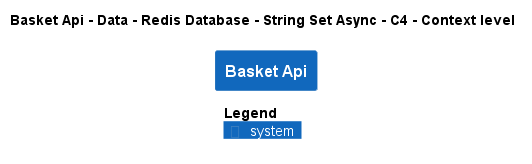

The diagram above was rendered by PlantUML. Its source (embedded in the PNG):
@startuml
!pragma layout smetana
!include ..\..\..\..\..\..\..\..\.c4s\C4_Context.puml

AddElementTag("state:new", $bgColor=green, $fontColor=#ffffff, $borderColor=green, $shadowing="False")
AddElementTag("state:changed", $bgColor=orange, $fontColor=#ffffff, $borderColor=orange, $shadowing="False")
AddElementTag("state:removed", $bgColor=red, $fontColor=#ffffff, $borderColor=red, $shadowing="False")

AddRelTag("state:new", $textColor=green, $lineColor=green)
AddRelTag("state:changed", $textColor=orange, $lineColor=orange)
AddRelTag("state:removed", $textColor=red, $lineColor=red)

SHOW_PERSON_PORTRAIT()
LAYOUT_TOP_DOWN()

skinparam linetype polyline

title Basket Api - Data - Redis Database - String Set Async - C4 - Context level

System(dotnet.eShop.Architecture.SoftwareSystems.BasketApi, "Basket Api", "")



SHOW_LEGEND()
@enduml